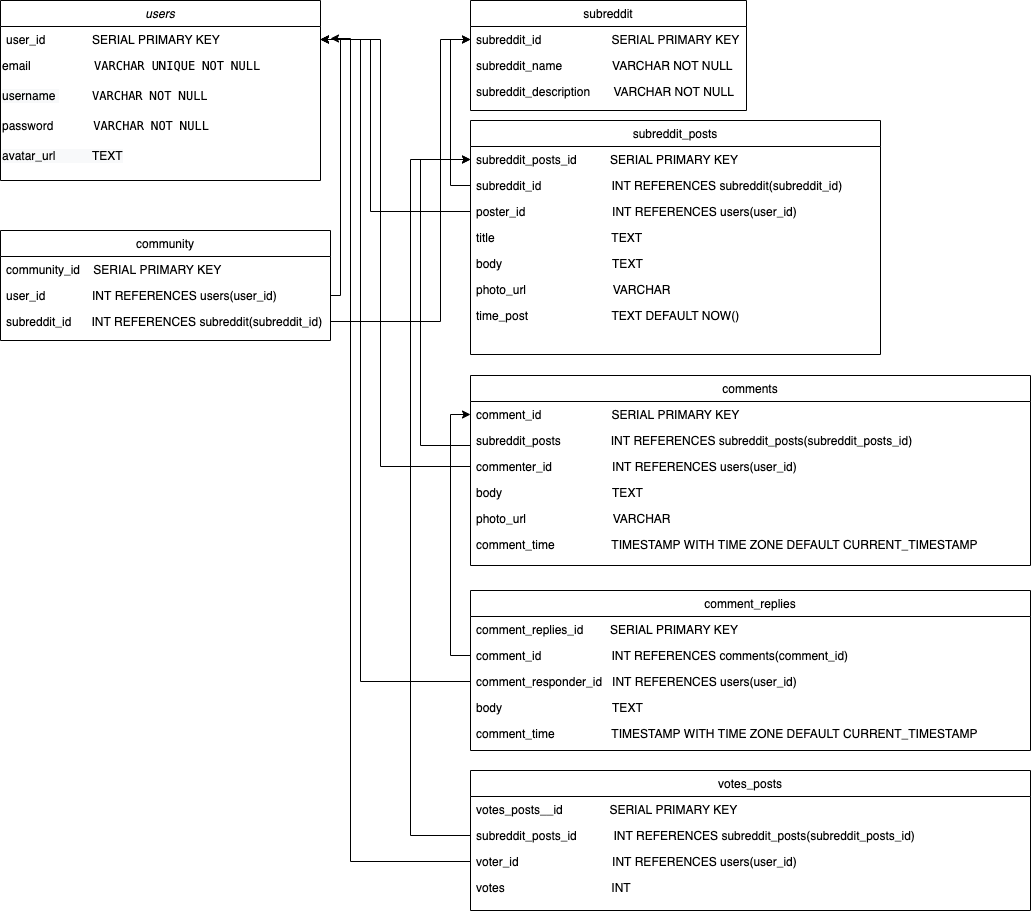

The diagram above was exported from draw.io. Its source (the exported page's mxGraphModel, read from the mxfile embedded in the PNG):
<mxGraphModel dx="1367" dy="623" grid="1" gridSize="10" guides="1" tooltips="1" connect="1" arrows="1" fold="1" page="1" pageScale="1" pageWidth="827" pageHeight="1169" math="0" shadow="0">
  <root>
    <mxCell id="0" />
    <mxCell id="1" parent="0" />
    <mxCell id="2" style="edgeStyle=orthogonalEdgeStyle;curved=0;rounded=0;sketch=0;orthogonalLoop=1;jettySize=auto;html=1;entryX=1;entryY=0.5;entryDx=0;entryDy=0;" edge="1" source="15" target="28" parent="1">
      <mxGeometry relative="1" as="geometry">
        <mxPoint x="350" y="120" as="targetPoint" />
        <Array as="points">
          <mxPoint x="400" y="231" />
          <mxPoint x="400" y="59" />
        </Array>
      </mxGeometry>
    </mxCell>
    <mxCell id="3" style="edgeStyle=orthogonalEdgeStyle;curved=0;rounded=0;sketch=0;orthogonalLoop=1;jettySize=auto;html=1;entryX=0;entryY=0.5;entryDx=0;entryDy=0;" edge="1" source="14" target="7" parent="1">
      <mxGeometry relative="1" as="geometry">
        <Array as="points">
          <mxPoint x="480" y="205" />
          <mxPoint x="480" y="59" />
        </Array>
      </mxGeometry>
    </mxCell>
    <mxCell id="4" style="edgeStyle=orthogonalEdgeStyle;curved=0;rounded=0;sketch=0;orthogonalLoop=1;jettySize=auto;html=1;entryX=1;entryY=0.5;entryDx=0;entryDy=0;" edge="1" source="23" target="28" parent="1">
      <mxGeometry relative="1" as="geometry">
        <Array as="points">
          <mxPoint x="410" y="486" />
          <mxPoint x="410" y="59" />
        </Array>
      </mxGeometry>
    </mxCell>
    <mxCell id="5" style="edgeStyle=orthogonalEdgeStyle;curved=0;rounded=0;sketch=0;orthogonalLoop=1;jettySize=auto;html=1;entryX=0;entryY=0.5;entryDx=0;entryDy=0;" edge="1" source="22" target="13" parent="1">
      <mxGeometry relative="1" as="geometry">
        <Array as="points">
          <mxPoint x="450" y="465" />
          <mxPoint x="450" y="179" />
        </Array>
      </mxGeometry>
    </mxCell>
    <mxCell id="6" value="subreddit" style="swimlane;fontStyle=0;align=center;verticalAlign=top;childLayout=stackLayout;horizontal=1;startSize=26;horizontalStack=0;resizeParent=1;resizeLast=0;collapsible=1;marginBottom=0;rounded=0;shadow=0;strokeWidth=1;" vertex="1" parent="1">
      <mxGeometry x="500" y="20" width="276" height="110" as="geometry">
        <mxRectangle x="508" y="120" width="160" height="26" as="alternateBounds" />
      </mxGeometry>
    </mxCell>
    <mxCell id="7" value="subreddit_id                     SERIAL PRIMARY KEY" style="text;align=left;verticalAlign=top;spacingLeft=4;spacingRight=4;overflow=hidden;rotatable=0;points=[[0,0.5],[1,0.5]];portConstraint=eastwest;" vertex="1" parent="6">
      <mxGeometry y="26" width="276" height="26" as="geometry" />
    </mxCell>
    <mxCell id="8" value="subreddit_name               VARCHAR NOT NULL" style="text;align=left;verticalAlign=top;spacingLeft=4;spacingRight=4;overflow=hidden;rotatable=0;points=[[0,0.5],[1,0.5]];portConstraint=eastwest;rounded=0;shadow=0;html=0;" vertex="1" parent="6">
      <mxGeometry y="52" width="276" height="26" as="geometry" />
    </mxCell>
    <mxCell id="9" value="subreddit_description       VARCHAR NOT NULL" style="text;align=left;verticalAlign=top;spacingLeft=4;spacingRight=4;overflow=hidden;rotatable=0;points=[[0,0.5],[1,0.5]];portConstraint=eastwest;rounded=0;shadow=0;html=0;" vertex="1" parent="6">
      <mxGeometry y="78" width="276" height="26" as="geometry" />
    </mxCell>
    <mxCell id="10" style="edgeStyle=orthogonalEdgeStyle;curved=0;rounded=0;sketch=0;orthogonalLoop=1;jettySize=auto;html=1;entryX=0;entryY=0.5;entryDx=0;entryDy=0;" edge="1" source="35" target="21" parent="1">
      <mxGeometry relative="1" as="geometry" />
    </mxCell>
    <mxCell id="11" style="edgeStyle=orthogonalEdgeStyle;curved=0;rounded=0;sketch=0;orthogonalLoop=1;jettySize=auto;html=1;" edge="1" source="36" target="28" parent="1">
      <mxGeometry relative="1" as="geometry">
        <Array as="points">
          <mxPoint x="390" y="701" />
          <mxPoint x="390" y="59" />
        </Array>
      </mxGeometry>
    </mxCell>
    <mxCell id="12" value="subreddit_posts" style="swimlane;fontStyle=0;align=center;verticalAlign=top;childLayout=stackLayout;horizontal=1;startSize=26;horizontalStack=0;resizeParent=1;resizeLast=0;collapsible=1;marginBottom=0;rounded=0;shadow=0;strokeWidth=1;" vertex="1" parent="1">
      <mxGeometry x="500" y="140" width="410" height="234" as="geometry">
        <mxRectangle x="508" y="120" width="160" height="26" as="alternateBounds" />
      </mxGeometry>
    </mxCell>
    <mxCell id="13" value="subreddit_posts_id          SERIAL PRIMARY KEY" style="text;align=left;verticalAlign=top;spacingLeft=4;spacingRight=4;overflow=hidden;rotatable=0;points=[[0,0.5],[1,0.5]];portConstraint=eastwest;" vertex="1" parent="12">
      <mxGeometry y="26" width="410" height="26" as="geometry" />
    </mxCell>
    <mxCell id="14" value="subreddit_id                     INT REFERENCES subreddit(subreddit_id)" style="text;align=left;verticalAlign=top;spacingLeft=4;spacingRight=4;overflow=hidden;rotatable=0;points=[[0,0.5],[1,0.5]];portConstraint=eastwest;rounded=0;shadow=0;html=0;" vertex="1" parent="12">
      <mxGeometry y="52" width="410" height="26" as="geometry" />
    </mxCell>
    <mxCell id="15" value="poster_id                          INT REFERENCES users(user_id)" style="text;align=left;verticalAlign=top;spacingLeft=4;spacingRight=4;overflow=hidden;rotatable=0;points=[[0,0.5],[1,0.5]];portConstraint=eastwest;rounded=0;shadow=0;html=0;" vertex="1" parent="12">
      <mxGeometry y="78" width="410" height="26" as="geometry" />
    </mxCell>
    <mxCell id="16" value="title                                   TEXT" style="text;align=left;verticalAlign=top;spacingLeft=4;spacingRight=4;overflow=hidden;rotatable=0;points=[[0,0.5],[1,0.5]];portConstraint=eastwest;rounded=0;shadow=0;html=0;" vertex="1" parent="12">
      <mxGeometry y="104" width="410" height="26" as="geometry" />
    </mxCell>
    <mxCell id="17" value="body                                 TEXT" style="text;align=left;verticalAlign=top;spacingLeft=4;spacingRight=4;overflow=hidden;rotatable=0;points=[[0,0.5],[1,0.5]];portConstraint=eastwest;rounded=0;shadow=0;html=0;" vertex="1" parent="12">
      <mxGeometry y="130" width="410" height="26" as="geometry" />
    </mxCell>
    <mxCell id="18" value="photo_url                          VARCHAR" style="text;align=left;verticalAlign=top;spacingLeft=4;spacingRight=4;overflow=hidden;rotatable=0;points=[[0,0.5],[1,0.5]];portConstraint=eastwest;" vertex="1" parent="12">
      <mxGeometry y="156" width="410" height="26" as="geometry" />
    </mxCell>
    <mxCell id="19" value="time_post                         TEXT DEFAULT NOW()" style="text;align=left;verticalAlign=top;spacingLeft=4;spacingRight=4;overflow=hidden;rotatable=0;points=[[0,0.5],[1,0.5]];portConstraint=eastwest;" vertex="1" parent="12">
      <mxGeometry y="182" width="410" height="26" as="geometry" />
    </mxCell>
    <mxCell id="20" value="comments" style="swimlane;fontStyle=0;align=center;verticalAlign=top;childLayout=stackLayout;horizontal=1;startSize=26;horizontalStack=0;resizeParent=1;resizeLast=0;collapsible=1;marginBottom=0;rounded=0;shadow=0;strokeWidth=1;" vertex="1" parent="1">
      <mxGeometry x="500" y="395" width="560" height="190" as="geometry">
        <mxRectangle x="508" y="120" width="160" height="26" as="alternateBounds" />
      </mxGeometry>
    </mxCell>
    <mxCell id="21" value="comment_id                     SERIAL PRIMARY KEY" style="text;align=left;verticalAlign=top;spacingLeft=4;spacingRight=4;overflow=hidden;rotatable=0;points=[[0,0.5],[1,0.5]];portConstraint=eastwest;" vertex="1" parent="20">
      <mxGeometry y="26" width="560" height="26" as="geometry" />
    </mxCell>
    <mxCell id="22" value="subreddit_posts               INT REFERENCES subreddit_posts(subreddit_posts_id)" style="text;align=left;verticalAlign=top;spacingLeft=4;spacingRight=4;overflow=hidden;rotatable=0;points=[[0,0.5],[1,0.5]];portConstraint=eastwest;rounded=0;shadow=0;html=0;" vertex="1" parent="20">
      <mxGeometry y="52" width="560" height="26" as="geometry" />
    </mxCell>
    <mxCell id="23" value="commenter_id                  INT REFERENCES users(user_id)" style="text;align=left;verticalAlign=top;spacingLeft=4;spacingRight=4;overflow=hidden;rotatable=0;points=[[0,0.5],[1,0.5]];portConstraint=eastwest;rounded=0;shadow=0;html=0;" vertex="1" parent="20">
      <mxGeometry y="78" width="560" height="26" as="geometry" />
    </mxCell>
    <mxCell id="24" value="body                                 TEXT" style="text;align=left;verticalAlign=top;spacingLeft=4;spacingRight=4;overflow=hidden;rotatable=0;points=[[0,0.5],[1,0.5]];portConstraint=eastwest;rounded=0;shadow=0;html=0;" vertex="1" parent="20">
      <mxGeometry y="104" width="560" height="26" as="geometry" />
    </mxCell>
    <mxCell id="25" value="photo_url                          VARCHAR" style="text;align=left;verticalAlign=top;spacingLeft=4;spacingRight=4;overflow=hidden;rotatable=0;points=[[0,0.5],[1,0.5]];portConstraint=eastwest;" vertex="1" parent="20">
      <mxGeometry y="130" width="560" height="26" as="geometry" />
    </mxCell>
    <mxCell id="26" value="comment_time                 TIMESTAMP WITH TIME ZONE DEFAULT CURRENT_TIMESTAMP" style="text;align=left;verticalAlign=top;spacingLeft=4;spacingRight=4;overflow=hidden;rotatable=0;points=[[0,0.5],[1,0.5]];portConstraint=eastwest;" vertex="1" parent="20">
      <mxGeometry y="156" width="560" height="26" as="geometry" />
    </mxCell>
    <mxCell id="27" value="users" style="swimlane;fontStyle=2;align=center;verticalAlign=top;childLayout=stackLayout;horizontal=1;startSize=26;horizontalStack=0;resizeParent=1;resizeLast=0;collapsible=1;marginBottom=0;rounded=0;shadow=0;strokeWidth=1;" vertex="1" parent="1">
      <mxGeometry x="30" y="20" width="320" height="180" as="geometry">
        <mxRectangle x="230" y="140" width="160" height="26" as="alternateBounds" />
      </mxGeometry>
    </mxCell>
    <mxCell id="28" value="user_id              SERIAL PRIMARY KEY" style="text;align=left;verticalAlign=top;spacingLeft=4;spacingRight=4;overflow=hidden;rotatable=0;points=[[0,0.5],[1,0.5]];portConstraint=eastwest;" vertex="1" parent="27">
      <mxGeometry y="26" width="320" height="26" as="geometry" />
    </mxCell>
    <mxCell id="29" value="&lt;span style=&quot;background-color: rgb(255 , 255 , 255)&quot;&gt;&lt;span style=&quot;font-family: &amp;#34;helvetica&amp;#34; ; font-size: 12px ; font-style: normal ; font-weight: 400 ; letter-spacing: normal ; text-align: left ; text-indent: 0px ; text-transform: none ; word-spacing: 0px ; display: inline ; float: none&quot;&gt;email&amp;nbsp; &amp;nbsp; &amp;nbsp; &amp;nbsp; &amp;nbsp; &amp;nbsp; &amp;nbsp; &amp;nbsp; &amp;nbsp; &amp;nbsp;&lt;/span&gt;&lt;span style=&quot;font-family: &amp;#34;menlo&amp;#34; , &amp;#34;monaco&amp;#34; , &amp;#34;courier new&amp;#34; , monospace&quot;&gt;VARCHAR&lt;/span&gt;&lt;span style=&quot;font-family: &amp;#34;menlo&amp;#34; , &amp;#34;monaco&amp;#34; , &amp;#34;courier new&amp;#34; , monospace&quot;&gt;&amp;nbsp;UNIQUE&amp;nbsp;&lt;/span&gt;&lt;span style=&quot;font-family: &amp;#34;menlo&amp;#34; , &amp;#34;monaco&amp;#34; , &amp;#34;courier new&amp;#34; , monospace&quot;&gt;NOT&lt;/span&gt;&lt;span style=&quot;font-family: &amp;#34;menlo&amp;#34; , &amp;#34;monaco&amp;#34; , &amp;#34;courier new&amp;#34; , monospace&quot;&gt;&amp;nbsp;&lt;/span&gt;&lt;span style=&quot;font-family: &amp;#34;menlo&amp;#34; , &amp;#34;monaco&amp;#34; , &amp;#34;courier new&amp;#34; , monospace&quot;&gt;NULL&lt;/span&gt;&lt;/span&gt;" style="text;whiteSpace=wrap;html=1;" vertex="1" parent="27">
      <mxGeometry y="52" width="320" height="30" as="geometry" />
    </mxCell>
    <mxCell id="30" value="&lt;span style=&quot;color: rgb(0 , 0 , 0) ; font-family: &amp;#34;helvetica&amp;#34; ; font-size: 12px ; font-style: normal ; font-weight: 400 ; letter-spacing: normal ; text-align: left ; text-indent: 0px ; text-transform: none ; word-spacing: 0px ; background-color: rgb(248 , 249 , 250) ; display: inline ; float: none&quot;&gt;username&amp;nbsp;&lt;/span&gt;&lt;span style=&quot;font-family: &amp;#34;helvetica&amp;#34;&quot;&gt;&amp;nbsp; &amp;nbsp; &amp;nbsp; &amp;nbsp; &amp;nbsp;&amp;nbsp;&lt;/span&gt;&lt;span style=&quot;font-family: &amp;#34;menlo&amp;#34; , &amp;#34;monaco&amp;#34; , &amp;#34;courier new&amp;#34; , monospace&quot;&gt;VARCHAR N&lt;/span&gt;&lt;span style=&quot;font-family: &amp;#34;menlo&amp;#34; , &amp;#34;monaco&amp;#34; , &amp;#34;courier new&amp;#34; , monospace&quot;&gt;OT&lt;/span&gt;&lt;span style=&quot;font-family: &amp;#34;menlo&amp;#34; , &amp;#34;monaco&amp;#34; , &amp;#34;courier new&amp;#34; , monospace&quot;&gt;&amp;nbsp;&lt;/span&gt;&lt;span style=&quot;font-family: &amp;#34;menlo&amp;#34; , &amp;#34;monaco&amp;#34; , &amp;#34;courier new&amp;#34; , monospace&quot;&gt;NULL&lt;/span&gt;" style="text;whiteSpace=wrap;html=1;" vertex="1" parent="27">
      <mxGeometry y="82" width="320" height="30" as="geometry" />
    </mxCell>
    <mxCell id="31" value="&lt;span style=&quot;background-color: rgb(255 , 255 , 255)&quot;&gt;&lt;span style=&quot;font-family: &amp;#34;helvetica&amp;#34; ; font-size: 12px ; font-style: normal ; font-weight: 400 ; letter-spacing: normal ; text-align: left ; text-indent: 0px ; text-transform: none ; word-spacing: 0px ; display: inline ; float: none ; color: rgb(0 , 0 , 0)&quot;&gt;password&amp;nbsp; &amp;nbsp; &amp;nbsp; &amp;nbsp; &amp;nbsp; &amp;nbsp;&amp;nbsp;&lt;/span&gt;&lt;span style=&quot;font-family: &amp;#34;menlo&amp;#34; , &amp;#34;monaco&amp;#34; , &amp;#34;courier new&amp;#34; , monospace&quot;&gt;VARCHAR N&lt;/span&gt;&lt;span style=&quot;font-family: &amp;#34;menlo&amp;#34; , &amp;#34;monaco&amp;#34; , &amp;#34;courier new&amp;#34; , monospace&quot;&gt;OT&lt;/span&gt;&lt;span style=&quot;font-family: &amp;#34;menlo&amp;#34; , &amp;#34;monaco&amp;#34; , &amp;#34;courier new&amp;#34; , monospace&quot;&gt;&amp;nbsp;&lt;/span&gt;&lt;span style=&quot;font-family: &amp;#34;menlo&amp;#34; , &amp;#34;monaco&amp;#34; , &amp;#34;courier new&amp;#34; , monospace&quot;&gt;NULL&lt;/span&gt;&lt;/span&gt;" style="text;whiteSpace=wrap;html=1;" vertex="1" parent="27">
      <mxGeometry y="112" width="320" height="30" as="geometry" />
    </mxCell>
    <mxCell id="32" value="&lt;span style=&quot;color: rgb(0 , 0 , 0) ; font-family: &amp;#34;helvetica&amp;#34; ; font-size: 12px ; font-style: normal ; font-weight: 400 ; letter-spacing: normal ; text-align: left ; text-indent: 0px ; text-transform: none ; word-spacing: 0px ; background-color: rgb(248 , 249 , 250) ; display: inline ; float: none&quot;&gt;avatar_url&amp;nbsp; &amp;nbsp; &amp;nbsp; &amp;nbsp; &amp;nbsp; &amp;nbsp;TEXT&lt;/span&gt;" style="text;whiteSpace=wrap;html=1;" vertex="1" parent="27">
      <mxGeometry y="142" width="320" height="30" as="geometry" />
    </mxCell>
    <mxCell id="33" value="comment_replies" style="swimlane;fontStyle=0;align=center;verticalAlign=top;childLayout=stackLayout;horizontal=1;startSize=26;horizontalStack=0;resizeParent=1;resizeLast=0;collapsible=1;marginBottom=0;rounded=0;shadow=0;strokeWidth=1;" vertex="1" parent="1">
      <mxGeometry x="500" y="610" width="560" height="160" as="geometry">
        <mxRectangle x="508" y="120" width="160" height="26" as="alternateBounds" />
      </mxGeometry>
    </mxCell>
    <mxCell id="34" value="comment_replies_id        SERIAL PRIMARY KEY" style="text;align=left;verticalAlign=top;spacingLeft=4;spacingRight=4;overflow=hidden;rotatable=0;points=[[0,0.5],[1,0.5]];portConstraint=eastwest;" vertex="1" parent="33">
      <mxGeometry y="26" width="560" height="26" as="geometry" />
    </mxCell>
    <mxCell id="35" value="comment_id                     INT REFERENCES comments(comment_id)" style="text;align=left;verticalAlign=top;spacingLeft=4;spacingRight=4;overflow=hidden;rotatable=0;points=[[0,0.5],[1,0.5]];portConstraint=eastwest;rounded=0;shadow=0;html=0;" vertex="1" parent="33">
      <mxGeometry y="52" width="560" height="26" as="geometry" />
    </mxCell>
    <mxCell id="36" value="comment_responder_id   INT REFERENCES users(user_id)" style="text;align=left;verticalAlign=top;spacingLeft=4;spacingRight=4;overflow=hidden;rotatable=0;points=[[0,0.5],[1,0.5]];portConstraint=eastwest;rounded=0;shadow=0;html=0;" vertex="1" parent="33">
      <mxGeometry y="78" width="560" height="26" as="geometry" />
    </mxCell>
    <mxCell id="37" value="body                                 TEXT" style="text;align=left;verticalAlign=top;spacingLeft=4;spacingRight=4;overflow=hidden;rotatable=0;points=[[0,0.5],[1,0.5]];portConstraint=eastwest;rounded=0;shadow=0;html=0;" vertex="1" parent="33">
      <mxGeometry y="104" width="560" height="26" as="geometry" />
    </mxCell>
    <mxCell id="38" value="comment_time                 TIMESTAMP WITH TIME ZONE DEFAULT CURRENT_TIMESTAMP" style="text;align=left;verticalAlign=top;spacingLeft=4;spacingRight=4;overflow=hidden;rotatable=0;points=[[0,0.5],[1,0.5]];portConstraint=eastwest;" vertex="1" parent="33">
      <mxGeometry y="130" width="560" height="26" as="geometry" />
    </mxCell>
    <mxCell id="39" value="community" style="swimlane;fontStyle=0;align=center;verticalAlign=top;childLayout=stackLayout;horizontal=1;startSize=26;horizontalStack=0;resizeParent=1;resizeLast=0;collapsible=1;marginBottom=0;rounded=0;shadow=0;strokeWidth=1;" vertex="1" parent="1">
      <mxGeometry x="30" y="250" width="330" height="110" as="geometry">
        <mxRectangle x="508" y="120" width="160" height="26" as="alternateBounds" />
      </mxGeometry>
    </mxCell>
    <mxCell id="40" value="community_id    SERIAL PRIMARY KEY" style="text;align=left;verticalAlign=top;spacingLeft=4;spacingRight=4;overflow=hidden;rotatable=0;points=[[0,0.5],[1,0.5]];portConstraint=eastwest;" vertex="1" parent="39">
      <mxGeometry y="26" width="330" height="26" as="geometry" />
    </mxCell>
    <mxCell id="41" value="user_id              INT REFERENCES users(user_id)" style="text;align=left;verticalAlign=top;spacingLeft=4;spacingRight=4;overflow=hidden;rotatable=0;points=[[0,0.5],[1,0.5]];portConstraint=eastwest;rounded=0;shadow=0;html=0;" vertex="1" parent="39">
      <mxGeometry y="52" width="330" height="26" as="geometry" />
    </mxCell>
    <mxCell id="42" value="subreddit_id      INT REFERENCES subreddit(subreddit_id)" style="text;align=left;verticalAlign=top;spacingLeft=4;spacingRight=4;overflow=hidden;rotatable=0;points=[[0,0.5],[1,0.5]];portConstraint=eastwest;rounded=0;shadow=0;html=0;" vertex="1" parent="39">
      <mxGeometry y="78" width="330" height="26" as="geometry" />
    </mxCell>
    <mxCell id="43" style="edgeStyle=orthogonalEdgeStyle;curved=0;rounded=0;sketch=0;orthogonalLoop=1;jettySize=auto;html=1;entryX=1;entryY=0.5;entryDx=0;entryDy=0;" edge="1" source="41" target="28" parent="1">
      <mxGeometry relative="1" as="geometry">
        <Array as="points">
          <mxPoint x="370" y="315" />
          <mxPoint x="370" y="59" />
        </Array>
      </mxGeometry>
    </mxCell>
    <mxCell id="44" style="edgeStyle=orthogonalEdgeStyle;curved=0;rounded=0;sketch=0;orthogonalLoop=1;jettySize=auto;html=1;entryX=0;entryY=0.5;entryDx=0;entryDy=0;" edge="1" source="42" target="7" parent="1">
      <mxGeometry relative="1" as="geometry">
        <Array as="points">
          <mxPoint x="470" y="341" />
          <mxPoint x="470" y="59" />
        </Array>
      </mxGeometry>
    </mxCell>
    <mxCell id="45" value="votes_posts" style="swimlane;fontStyle=0;align=center;verticalAlign=top;childLayout=stackLayout;horizontal=1;startSize=26;horizontalStack=0;resizeParent=1;resizeLast=0;collapsible=1;marginBottom=0;rounded=0;shadow=0;strokeWidth=1;" vertex="1" parent="1">
      <mxGeometry x="500" y="790" width="560" height="140" as="geometry">
        <mxRectangle x="508" y="120" width="160" height="26" as="alternateBounds" />
      </mxGeometry>
    </mxCell>
    <mxCell id="46" value="votes_posts__id              SERIAL PRIMARY KEY" style="text;align=left;verticalAlign=top;spacingLeft=4;spacingRight=4;overflow=hidden;rotatable=0;points=[[0,0.5],[1,0.5]];portConstraint=eastwest;" vertex="1" parent="45">
      <mxGeometry y="26" width="560" height="26" as="geometry" />
    </mxCell>
    <mxCell id="47" value="subreddit_posts_id           INT REFERENCES subreddit_posts(subreddit_posts_id)" style="text;align=left;verticalAlign=top;spacingLeft=4;spacingRight=4;overflow=hidden;rotatable=0;points=[[0,0.5],[1,0.5]];portConstraint=eastwest;rounded=0;shadow=0;html=0;" vertex="1" parent="45">
      <mxGeometry y="52" width="560" height="26" as="geometry" />
    </mxCell>
    <mxCell id="48" value="voter_id                            INT REFERENCES users(user_id)" style="text;align=left;verticalAlign=top;spacingLeft=4;spacingRight=4;overflow=hidden;rotatable=0;points=[[0,0.5],[1,0.5]];portConstraint=eastwest;rounded=0;shadow=0;html=0;" vertex="1" parent="45">
      <mxGeometry y="78" width="560" height="26" as="geometry" />
    </mxCell>
    <mxCell id="49" value="votes                                INT" style="text;align=left;verticalAlign=top;spacingLeft=4;spacingRight=4;overflow=hidden;rotatable=0;points=[[0,0.5],[1,0.5]];portConstraint=eastwest;rounded=0;shadow=0;html=0;" vertex="1" parent="45">
      <mxGeometry y="104" width="560" height="26" as="geometry" />
    </mxCell>
    <mxCell id="50" style="edgeStyle=orthogonalEdgeStyle;curved=0;rounded=0;sketch=0;orthogonalLoop=1;jettySize=auto;html=1;" edge="1" source="48" parent="1">
      <mxGeometry relative="1" as="geometry">
        <mxPoint x="360" y="58" as="targetPoint" />
        <Array as="points">
          <mxPoint x="380" y="881" />
          <mxPoint x="380" y="58" />
        </Array>
      </mxGeometry>
    </mxCell>
    <mxCell id="51" style="edgeStyle=orthogonalEdgeStyle;curved=0;rounded=0;sketch=0;orthogonalLoop=1;jettySize=auto;html=1;entryX=0;entryY=0.5;entryDx=0;entryDy=0;" edge="1" source="47" target="13" parent="1">
      <mxGeometry relative="1" as="geometry">
        <Array as="points">
          <mxPoint x="440" y="855" />
          <mxPoint x="440" y="179" />
        </Array>
      </mxGeometry>
    </mxCell>
  </root>
</mxGraphModel>